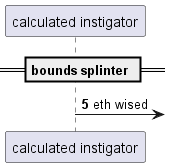

The diagram above was rendered by PlantUML. Its source (embedded in the PNG):
@startuml
participant "calculated instigator" as 0
== bounds splinter ==
autonumber 5 4
0 ->] : eth wised
@enduml